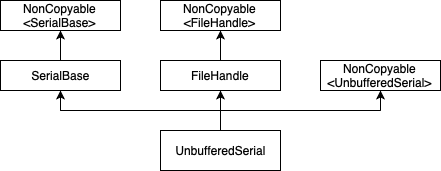

The diagram above was exported from draw.io. Its source (the exported page's mxGraphModel, read from the mxfile embedded in the PNG):
<mxGraphModel dx="557" dy="530" grid="1" gridSize="10" guides="1" tooltips="1" connect="1" arrows="1" fold="1" page="1" pageScale="1" pageWidth="1169" pageHeight="826" math="0" shadow="0">
  <root>
    <mxCell id="0" />
    <mxCell id="1" parent="0" />
    <mxCell id="nQrVT0qZOL-Y8WacGaJk-1" value="SerialBase" style="rounded=0;whiteSpace=wrap;html=1;" parent="1" vertex="1">
      <mxGeometry x="160" y="230" width="120" height="30" as="geometry" />
    </mxCell>
    <mxCell id="nQrVT0qZOL-Y8WacGaJk-3" value="FileHandle" style="rounded=0;whiteSpace=wrap;html=1;" parent="1" vertex="1">
      <mxGeometry x="320" y="230" width="120" height="30" as="geometry" />
    </mxCell>
    <mxCell id="nQrVT0qZOL-Y8WacGaJk-4" value="NonCopyable &amp;lt;UnbufferedSerial&amp;gt;" style="rounded=0;whiteSpace=wrap;html=1;" parent="1" vertex="1">
      <mxGeometry x="480" y="230" width="120" height="30" as="geometry" />
    </mxCell>
    <mxCell id="nQrVT0qZOL-Y8WacGaJk-5" value="UnbufferedSerial" style="rounded=0;whiteSpace=wrap;html=1;" parent="1" vertex="1">
      <mxGeometry x="320" y="300" width="120" height="40" as="geometry" />
    </mxCell>
    <mxCell id="nQrVT0qZOL-Y8WacGaJk-6" value="NonCopyable &amp;lt;FileHandle&amp;gt;" style="rounded=0;whiteSpace=wrap;html=1;" parent="1" vertex="1">
      <mxGeometry x="320" y="170" width="120" height="30" as="geometry" />
    </mxCell>
    <mxCell id="nQrVT0qZOL-Y8WacGaJk-8" value="" style="endArrow=classic;html=1;entryX=0.5;entryY=1;entryDx=0;entryDy=0;" parent="1" target="nQrVT0qZOL-Y8WacGaJk-1" edge="1">
      <mxGeometry width="50" height="50" relative="1" as="geometry">
        <mxPoint x="220" y="280" as="sourcePoint" />
        <mxPoint x="210" y="380" as="targetPoint" />
      </mxGeometry>
    </mxCell>
    <mxCell id="nQrVT0qZOL-Y8WacGaJk-9" value="" style="endArrow=classic;html=1;entryX=0.5;entryY=1;entryDx=0;entryDy=0;" parent="1" edge="1">
      <mxGeometry width="50" height="50" relative="1" as="geometry">
        <mxPoint x="380" y="290" as="sourcePoint" />
        <mxPoint x="380" y="260" as="targetPoint" />
      </mxGeometry>
    </mxCell>
    <mxCell id="nQrVT0qZOL-Y8WacGaJk-10" value="" style="endArrow=classic;html=1;entryX=0.5;entryY=1;entryDx=0;entryDy=0;" parent="1" edge="1">
      <mxGeometry width="50" height="50" relative="1" as="geometry">
        <mxPoint x="540" y="280" as="sourcePoint" />
        <mxPoint x="540" y="260" as="targetPoint" />
      </mxGeometry>
    </mxCell>
    <mxCell id="nQrVT0qZOL-Y8WacGaJk-11" value="" style="endArrow=classic;html=1;exitX=0.5;exitY=0;exitDx=0;exitDy=0;" parent="1" source="nQrVT0qZOL-Y8WacGaJk-3" edge="1">
      <mxGeometry width="50" height="50" relative="1" as="geometry">
        <mxPoint x="380" y="190" as="sourcePoint" />
        <mxPoint x="380" y="200" as="targetPoint" />
      </mxGeometry>
    </mxCell>
    <mxCell id="nQrVT0qZOL-Y8WacGaJk-12" value="" style="endArrow=none;html=1;" parent="1" edge="1">
      <mxGeometry width="50" height="50" relative="1" as="geometry">
        <mxPoint x="220" y="280" as="sourcePoint" />
        <mxPoint x="540" y="280" as="targetPoint" />
      </mxGeometry>
    </mxCell>
    <mxCell id="nQrVT0qZOL-Y8WacGaJk-13" value="" style="endArrow=none;html=1;" parent="1" edge="1">
      <mxGeometry width="50" height="50" relative="1" as="geometry">
        <mxPoint x="380" y="300" as="sourcePoint" />
        <mxPoint x="380" y="280" as="targetPoint" />
      </mxGeometry>
    </mxCell>
    <mxCell id="aC9pJj-ZGxYj9SZqyCOO-1" value="NonCopyable &amp;lt;SerialBase&amp;gt;" style="rounded=0;whiteSpace=wrap;html=1;" vertex="1" parent="1">
      <mxGeometry x="160" y="170" width="120" height="30" as="geometry" />
    </mxCell>
    <mxCell id="aC9pJj-ZGxYj9SZqyCOO-2" value="" style="endArrow=classic;html=1;exitX=0.5;exitY=0;exitDx=0;exitDy=0;" edge="1" parent="1">
      <mxGeometry width="50" height="50" relative="1" as="geometry">
        <mxPoint x="220" y="230" as="sourcePoint" />
        <mxPoint x="220" y="200" as="targetPoint" />
      </mxGeometry>
    </mxCell>
  </root>
</mxGraphModel>